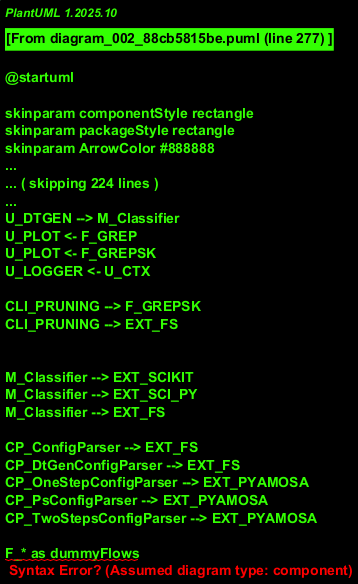

The diagram above was rendered by PlantUML. Its source (embedded in the PNG):
@startuml 

skinparam componentStyle rectangle
skinparam packageStyle rectangle
skinparam ArrowColor #888888
skinparam Shadowing false
skinparam defaultFontName Monospace

' External dependencies
package "External Libraries / Tools" #EFEFEF {
  component "scikit-learn\n(RandomForest, DecisionTree)" as EXT_SCIKIT
  component "pyamosa\n(Optimizer, Config, StopCriterion)" as EXT_PYAMOSA
  component "pyalslib\n(YosysHelper, ALS, utils)" as EXT_PYALSLIB
  component "numpy / pandas / scipy / tqdm / joblib / jinja2 / anytree / matplotlib / tabulate / graphviz" as EXT_SCI_PY
  component "File System\n(JSON5 configs, CSV datasets,\noutputs, VHDL sources)" as EXT_FS
  component "git (GitPython)" as EXT_GIT
  component "GHDL/Yosys toolchain" as EXT_SYNTH
}

' Resources (aux/testbench generator)
package "resources" #FFFFFF {
  package "vhd/tb/oracles_generator" {
    component "tb_decision_box_fp.cc" as RES_TB_DBS_ORACLE
  }
}

' Core model and domain
package "src/Model" #FFFFFF {
  component "Classifier.py" as M_Classifier
  component "DecisionTree.py" as M_DecisionTree
  component "DecisionBox.py" as M_DecisionBox
  component "ErrorConfig.py" as M_ErrorConfig
  component "FaultCollection.py" as M_FaultCollection
  component "rank_based.py" as M_RankBased
}

' Parsing PMML/Joblib and context bootstrapping
package "src/ConfigParsers" #FFFFFF {
  component "ConfigParser.py" as CP_ConfigParser
  component "DtGenConfigParser.py" as CP_DtGenConfigParser
  component "OneStepConfigParser.py" as CP_OneStepConfigParser
  component "PsConfigParser.py" as CP_PsConfigParser
  component "TwoStepsConfigParser.py" as CP_TwoStepsConfigParser
}

' Flows: orchestration and high-level commands
package "src/Flows" #FFFFFF {

  package "GREP" {
    component "GREP.py" as F_GREP
    component "LossBasedGREP.py" as F_GREP_Loss
    component "ResiliencyBasedGREP.py" as F_GREP_Res
  }

  package "GREPSK" {
    component "GREPSK.py" as F_GREPSK
    component "LossBasedGREPSK.py" as F_GREPSK_Loss
    component "ResiliencyBasedGREPSK.py" as F_GREPSK_Res
  }

  package "LCOR" {
    component "lcor.py" as F_LCOR
    component "lcor_axc.py" as F_LCOR_AXC
  }

  package "PS" {
    component "PsMop.py" as F_PS_Mop
  }

  package "TMR" {
    component "tmr.py" as F_TMR
    component "mr_axc.py" as F_TMR_AxC
    component "mr_heu.py" as F_TMR_Heu
    component "mr_moo.py" as F_TMR_Moo
  }

  package "EnsemblePruning" {
    component "EnsemblePruner.py" as F_EnsemblePruner
  }

  component "als_flow.py" as F_als_flow
  component "als_wc_flow.py" as F_als_wc_flow
  component "combined_flow.py" as F_combined_flow
  component "debug_flow.py" as F_debug_flow
  component "faultinj_flow.py" as F_faultinj_flow
  component "grep_flow.py" as F_grep_flow
  component "lcor_flow.py" as F_lcor_flow
  component "pruner_flow.py" as F_pruner_flow
  component "ps_flow.py" as F_ps_flow
  component "tmr_flow.py" as F_tmr_flow
  component "visit_testing.py" as F_visit_testing
}

' HDL generation
package "src/HDLGenerators" #FFFFFF {
  component "HDLGenerator.py" as HDL_Base
  component "GREPHdlGenerator.py" as HDL_GREP
  component "PsHdlGenerator.py" as HDL_PS
  component "SingleStepAlsHdlGenerator.py" as HDL_S1_ALS
  component "SingleStepAlsWcHdlGenerator.py" as HDL_S1_ALS_WC
  component "SingleStepFullHdlGenerator.py" as HDL_S1_FULL
  component "TwoStepsAlsHdlGenerator.py" as HDL_S2_ALS
  component "TwoStepsAlsWcHdlGenerator.py" as HDL_S2_ALS_WC
  component "TwoStepsFullHdlGenerator.py" as HDL_S2_FULL
  component "LutMapper.py" as HDL_LutMapper
}

' Multi-objective optimization problems
package "src/Optimization" #FFFFFF {
  component "BaseMop.py" as OPT_BaseMop
  component "FirstStepAlsMop.py" as OPT_FirstStepAls
  component "SecondStepAlsMop.py" as OPT_SecondStepAls
  component "SecondStepAlsWcMop.py" as OPT_SecondStepAlsWc
  component "SecondStepBaseMop.py" as OPT_SecondStepBase
  component "SecondStepCombinedMop.py" as OPT_SecondStepCombined
  component "SecondStepWcBaseMop.py" as OPT_SecondStepWcBase
  component "SingleStepAlsMop.py" as OPT_SingleStepAls
  component "SingleStepAlsWcMop.py" as OPT_SingleStepAlsWc
  component "SingleStepCombinedMop.py" as OPT_SingleStepCombined
}

' scikit adapter
package "src/scikit" #FFFFFF {
  component "RandonForestClassifierMV.py" as SK_RF_MV
}

' Context and utilities
package "src" #FFFFFF {
  component "ctx_factory.py" as U_CTX
  component "dtgen.py" as U_DTGEN
  component "git_updater.py" as U_GIT
  component "hdl_generation.py" as U_HDL_GEN
  component "logger.py" as U_LOGGER
  component "plot.py" as U_PLOT
}

' CLI script at repo root
component "pruning.py" as CLI_PRUNING

' -------------------------
' Internal dependencies
' -------------------------

' Model internals
M_Classifier --> M_DecisionTree
M_DecisionTree --> M_DecisionBox
M_FaultCollection --> M_Classifier
M_RankBased --> M_Classifier

' Config parsers
CP_OneStepConfigParser --> CP_ConfigParser
CP_PsConfigParser --> CP_ConfigParser
CP_TwoStepsConfigParser --> CP_ConfigParser
CP_DtGenConfigParser --> CP_ConfigParser

CP_OneStepConfigParser --> M_ErrorConfig
CP_PsConfigParser --> M_ErrorConfig
CP_TwoStepsConfigParser --> M_ErrorConfig
CP_PsConfigParser --> CP_DtGenConfigParser

' Flows -> Core model
F_GREP --> M_Classifier
F_GREP_Loss --> F_GREP
F_GREP_Res --> F_GREP

F_GREPSK --> EXT_SCIKIT
F_GREPSK_Loss --> F_GREPSK
F_GREPSK_Res --> F_GREPSK

F_LCOR --> F_GREP
F_LCOR_AXC --> F_GREP

F_PS_Mop --> M_Classifier

F_TMR --> F_GREP
F_TMR_AxC --> M_Classifier
F_TMR_Heu --> F_TMR_AxC
F_TMR_Moo --> F_TMR_AxC

F_EnsemblePruner --> M_Classifier

' Flow glue/orchestration
F_als_flow --> CP_OneStepConfigParser
F_als_flow --> CP_TwoStepsConfigParser
F_als_flow --> M_Classifier
F_als_wc_flow --> CP_OneStepConfigParser
F_als_wc_flow --> CP_TwoStepsConfigParser
F_combined_flow --> CP_OneStepConfigParser
F_combined_flow --> CP_TwoStepsConfigParser

F_debug_flow --> CP_PsConfigParser
F_faultinj_flow --> CP_PsConfigParser
F_faultinj_flow --> M_Classifier
F_faultinj_flow --> M_FaultCollection

F_grep_flow --> CP_PsConfigParser
F_grep_flow --> F_GREP
F_lcor_flow --> CP_PsConfigParser
F_lcor_flow --> F_LCOR
F_lcor_flow --> F_LCOR_AXC
F_pruner_flow --> CP_PsConfigParser
F_pruner_flow --> F_EnsemblePruner
F_ps_flow --> CP_PsConfigParser
F_ps_flow --> F_PS_Mop
F_tmr_flow --> CP_PsConfigParser
F_tmr_flow --> F_TMR
F_tmr_flow --> F_TMR_AxC
F_tmr_flow --> F_TMR_Heu
F_tmr_flow --> F_TMR_Moo
F_visit_testing --> CP_PsConfigParser
F_visit_testing --> M_FaultCollection

' HDL generators
HDL_Base --> M_Classifier
HDL_GREP --> HDL_Base
HDL_GREP --> F_GREP
HDL_PS --> HDL_Base
HDL_S1_ALS --> HDL_Base
HDL_S1_ALS_WC --> HDL_Base
HDL_S1_FULL --> HDL_Base
HDL_S2_ALS --> HDL_Base
HDL_S2_ALS_WC --> HDL_Base
HDL_S2_FULL --> HDL_Base
HDL_LutMapper --> HDL_Base

' Optimization problems
OPT_BaseMop --> M_Classifier
OPT_SingleStepAls --> OPT_BaseMop
OPT_SingleStepAlsWc --> OPT_BaseMop
OPT_SingleStepCombined --> OPT_BaseMop
OPT_FirstStepAls --> M_DecisionTree
OPT_SecondStepBase --> OPT_BaseMop
OPT_SecondStepAls --> OPT_SecondStepBase
OPT_SecondStepAlsWc --> OPT_SecondStepBase
OPT_SecondStepWcBase --> OPT_BaseMop
OPT_SecondStepCombined --> OPT_SecondStepBase

' scikit adapter usage
M_Classifier --> SK_RF_MV

' Context / utilities
U_CTX --> CP_PsConfigParser
U_CTX --> M_Classifier
U_CTX --> F_PS_Mop
U_HDL_GEN --> HDL_Base
U_HDL_GEN --> HDL_GREP
U_HDL_GEN --> HDL_PS
U_HDL_GEN --> U_CTX
U_DTGEN --> CP_DtGenConfigParser
U_DTGEN --> SK_RF_MV
U_DTGEN --> M_Classifier
U_PLOT <- F_GREP
U_PLOT <- F_GREPSK
U_LOGGER <- U_CTX

' CLI
CLI_PRUNING --> F_GREPSK
CLI_PRUNING --> EXT_FS

' -------------------------
' External dependencies
' -------------------------

' Model parsing and data handling
M_Classifier --> EXT_SCIKIT
M_Classifier --> EXT_SCI_PY
M_Classifier --> EXT_FS

' Config parsers use JSON5 and configs
CP_ConfigParser --> EXT_FS
CP_DtGenConfigParser --> EXT_FS
CP_OneStepConfigParser --> EXT_PYAMOSA
CP_PsConfigParser --> EXT_PYAMOSA
CP_TwoStepsConfigParser --> EXT_PYAMOSA

' Flows use scientific stack and filesystem
F_* as dummyFlows
F_GREP --> EXT_SCI_PY
F_GREPSK --> EXT_SCI_PY
F_LCOR --> EXT_SCI_PY
F_LCOR_AXC --> EXT_SCI_PY
F_TMR --> EXT_SCI_PY
F_TMR_AxC --> EXT_SCI_PY
F_TMR_Heu --> EXT_SCI_PY
F_TMR_Moo --> EXT_PYAMOSA
F_PS_Mop --> EXT_PYAMOSA
F_ps_flow --> EXT_PYAMOSA
F_grep_flow --> EXT_FS
F_lcor_flow --> EXT_FS
F_pruner_flow --> EXT_FS
F_tmr_flow --> EXT_FS
F_faultinj_flow --> EXT_FS

' HDL generation uses pyalslib (Yosys/GHDL)
HDL_Base --> EXT_PYALSLIB
HDL_GREP --> EXT_PYALSLIB
HDL_PS --> EXT_PYALSLIB
HDL_S1_ALS --> EXT_PYALSLIB
HDL_S1_ALS_WC --> EXT_PYALSLIB
HDL_S1_FULL --> EXT_PYALSLIB
HDL_S2_ALS --> EXT_PYALSLIB
HDL_S2_ALS_WC --> EXT_PYALSLIB
HDL_S2_FULL --> EXT_PYALSLIB
HDL_LutMapper --> EXT_SCI_PY
HDL_Base --> EXT_FS
HDL_GREP --> EXT_FS
HDL_PS --> EXT_FS

' Optimization uses pyamosa
OPT_* as dummyOpt
OPT_BaseMop --> EXT_PYAMOSA
OPT_SingleStepAls --> EXT_PYAMOSA
OPT_SingleStepAlsWc --> EXT_PYAMOSA
OPT_SingleStepCombined --> EXT_PYAMOSA
OPT_FirstStepAls --> EXT_PYAMOSA
OPT_SecondStepBase --> EXT_PYAMOSA
OPT_SecondStepAls --> EXT_PYAMOSA
OPT_SecondStepAlsWc --> EXT_PYAMOSA
OPT_SecondStepWcBase --> EXT_PYAMOSA
OPT_SecondStepCombined --> EXT_PYAMOSA

' Utilities
U_GIT --> EXT_GIT
U_CTX --> EXT_PYALSLIB
U_CTX --> EXT_PYAMOSA
U_CTX --> EXT_FS
U_DTGEN --> EXT_SCIKIT
U_DTGEN --> EXT_SCI_PY
U_DTGEN --> EXT_FS
U_HDL_GEN --> EXT_FS
U_LOGGER --> EXT_FS
U_PLOT --> EXT_SCI_PY

' Resources / toolchain
RES_TB_DBS_ORACLE --> EXT_FS
EXT_PYALSLIB --> EXT_SYNTH

@enduml